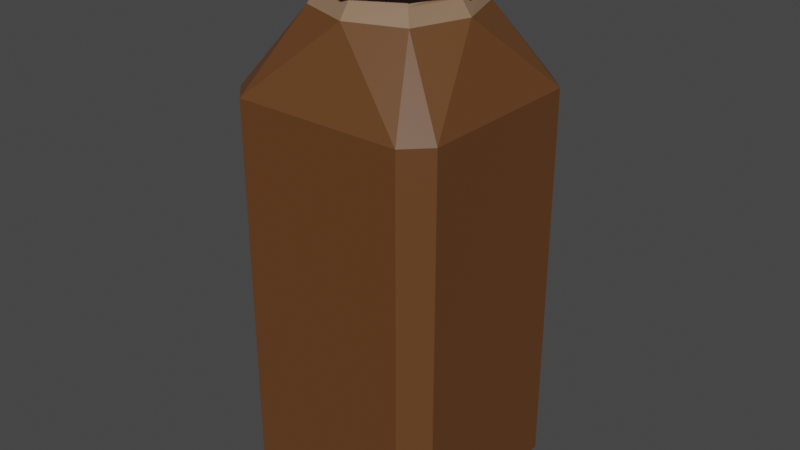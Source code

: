 # Source: Chocko_milk_bottle.blend  (saved by Blender 2.90.8; exported with 4.5.12 LTS)
import bpy
from mathutils import Matrix  # noqa: F401  (used for matrix-valued properties, if any)

bpy.ops.wm.read_factory_settings(use_empty=True)
scene = bpy.context.scene
scene.name = 'Scene'

# ---- collections
col_collection = bpy.data.collections.new('Collection'); scene.collection.children.link(col_collection)

# ---- materials (node trees are filled in below, after node groups)
mat_chocko_milk = bpy.data.materials.new('Chocko milk')
mat_bottle = bpy.data.materials.new('Bottle')
mat_cap = bpy.data.materials.new('Cap')

# ---- material node trees
mat_chocko_milk.use_nodes = True; mat_chocko_milk.node_tree.nodes.clear()
_N = mat_chocko_milk.node_tree.nodes; _L = mat_chocko_milk.node_tree.links
n0 = _N.new('ShaderNodeBsdfPrincipled'); n0.name = 'Principled BSDF'; n0.location = (10, 300)
n0.distribution = 'GGX'
n0.subsurface_method = 'BURLEY'
n0.inputs[0].default_value = (0.1287, 0.05041, 0.01494, 1.0)
n0.inputs[3].default_value = 1.45
n0.inputs[27].default_value = (0.0, 0.0, 0.0, 1.0)
n0.inputs[28].default_value = 1.0
n1 = _N.new('ShaderNodeOutputMaterial'); n1.name = 'Material Output'; n1.location = (300, 300)
_L.new(n0.outputs[0], n1.inputs[0])
n1.is_active_output = True
mat_bottle.use_nodes = True; mat_bottle.node_tree.nodes.clear()
_N = mat_bottle.node_tree.nodes; _L = mat_bottle.node_tree.links
n0 = _N.new('ShaderNodeBsdfPrincipled'); n0.name = 'Principled BSDF'; n0.location = (10, 300)
n0.distribution = 'GGX'
n0.subsurface_method = 'BURLEY'
n0.inputs[0].default_value = (0.2649, 0.1626, 0.09676, 1.0)
n0.inputs[3].default_value = 1.45
n0.inputs[27].default_value = (0.0, 0.0, 0.0, 1.0)
n0.inputs[28].default_value = 1.0
n1 = _N.new('ShaderNodeOutputMaterial'); n1.name = 'Material Output'; n1.location = (300, 300)
_L.new(n0.outputs[0], n1.inputs[0])
n1.is_active_output = True
mat_cap.use_nodes = True; mat_cap.node_tree.nodes.clear()
_N = mat_cap.node_tree.nodes; _L = mat_cap.node_tree.links
n0 = _N.new('ShaderNodeBsdfPrincipled'); n0.name = 'Principled BSDF'; n0.location = (10, 300)
n0.distribution = 'GGX'
n0.subsurface_method = 'BURLEY'
n0.inputs[0].default_value = (0.009532, 0.00627, 0.004706, 1.0)
n0.inputs[3].default_value = 1.45
n0.inputs[27].default_value = (0.0, 0.0, 0.0, 1.0)
n0.inputs[28].default_value = 1.0
n1 = _N.new('ShaderNodeOutputMaterial'); n1.name = 'Material Output'; n1.location = (300, 300)
_L.new(n0.outputs[0], n1.inputs[0])
n1.is_active_output = True

# ---- world
world_world = bpy.data.worlds.new('World'); scene.world = world_world
world_world.use_nodes = True; world_world.node_tree.nodes.clear()
_N = world_world.node_tree.nodes; _L = world_world.node_tree.links
n0 = _N.new('ShaderNodeOutputWorld'); n0.name = 'World Output'; n0.location = (300, 300)
n1 = _N.new('ShaderNodeBackground'); n1.name = 'Background'; n1.location = (10, 300)
n1.inputs[0].default_value = (0.05088, 0.05088, 0.05088, 1.0)
_L.new(n1.outputs[0], n0.inputs[0])
n0.is_active_output = True
world_world.color = (0.05088, 0.05088, 0.05088)
world_world.use_sun_shadow = False
world_world.sun_shadow_jitter_overblur = 0.0

# ---- meshes
me_cube = bpy.data.meshes.new('Cube')
me_cube.from_pydata([(-0.79, -0.79, 0.005071), (-0.79, -1.0, 0.2151), (-1.0, -0.79, 0.2151), (-0.79, -1.0, 3.785), (-0.5067, -0.5067, 4.48), (-1.0, -0.79, 3.785), (-0.79, 0.79, 0.005071), (-1.0, 0.79, 0.2151), (-0.79, 1.0, 0.2151), (-0.5067, 0.5067, 4.48), (-0.79, 1.0, 3.785), (-1.0, 0.79, 3.785), (0.79, -0.79, 0.005071), (1.0, -0.79, 0.2151), (0.79, -1.0, 0.2151), (0.5067, -0.5067, 4.48), (0.79, -1.0, 3.785), (1.0, -0.79, 3.785), (0.79, 0.79, 0.005071), (0.79, 1.0, 0.2151), (1.0, 0.79, 0.2151), (0.5067, 0.5067, 4.48), (1.0, 0.79, 3.785), (0.79, 1.0, 3.785), (3.071e-09, 0.5878, 4.689), (-0.4156, 0.4156, 4.689), (-0.5878, -2.262e-08, 4.689), (-0.4156, -0.4156, 4.689), (5.446e-08, -0.5878, 4.689), (0.4156, -0.4156, 4.689), (0.5878, 1.008e-08, 4.689), (0.4156, 0.4156, 4.689), (-0.6841, 0.0, 4.48), (0.0, 0.6841, 4.48), (0.6841, 0.0, 4.48), (0.0, -0.6841, 4.48), (5.157e-10, 0.6843, 4.689), (-0.4839, 0.4839, 4.689), (-0.6843, -2.817e-08, 4.689), (-0.4839, -0.4839, 4.689), (6.034e-08, -0.6843, 4.689), (0.4839, -0.4839, 4.689), (0.6843, 9.9e-09, 4.689), (0.4839, 0.4839, 4.689), (5.157e-10, 0.6843, 4.724), (-0.4839, 0.4839, 4.724), (-0.6843, -2.817e-08, 4.724), (-0.4839, -0.4839, 4.724), (6.034e-08, -0.6843, 4.724), (0.4839, -0.4839, 4.724), (0.6843, 9.9e-09, 4.724), (0.4839, 0.4839, 4.724), (5.254e-09, 0.6284, 4.724), (-0.4444, 0.4444, 4.724), (-0.6284, -2.532e-08, 4.724), (-0.4444, -0.4444, 4.724), (6.019e-08, -0.6284, 4.724), (0.4444, -0.4444, 4.724), (0.6284, 9.644e-09, 4.724), (0.4444, 0.4444, 4.724), (5.254e-09, 0.6284, 5.081), (-0.4444, 0.4444, 5.081), (-0.6284, -2.532e-08, 5.081), (-0.4444, -0.4444, 5.081), (6.019e-08, -0.6284, 5.081), (0.4444, -0.4444, 5.081), (0.6284, 9.644e-09, 5.081), (0.4444, 0.4444, 5.081), (0.5908, 7.181e-09, 4.609), (0.445, 0.445, 4.609), (2.449e-09, 0.5908, 4.609), (-0.445, 0.445, 4.609), (0.445, -0.445, 4.609), (3.781e-08, -0.5908, 4.609), (-0.445, -0.445, 4.609), (-0.5908, -1.532e-08, 4.609)], [], [(14, 16, 3, 1), (20, 22, 17, 13), (68, 72, 15, 34), (2, 5, 11, 7), (8, 10, 23, 19), (0, 1, 2), (3, 4, 5), (6, 7, 8), (9, 10, 11), (12, 13, 14), (15, 16, 17), (18, 19, 20), (21, 22, 23), (6, 0, 2, 7), (1, 3, 5, 2), (4, 32, 9, 11, 5), (10, 8, 7, 11), (18, 6, 8, 19), (9, 33, 21, 23, 10), (22, 20, 19, 23), (12, 18, 20, 13), (21, 34, 15, 17, 22), (16, 14, 13, 17), (0, 12, 14, 1), (15, 35, 4, 3, 16), (6, 18, 12, 0), (69, 68, 34, 21), (71, 70, 33, 9), (70, 69, 21, 33), (72, 73, 35, 15), (73, 74, 4, 35), (74, 75, 32, 4), (75, 71, 9, 32), (30, 31, 43, 42), (28, 29, 41, 40), (26, 27, 39, 38), (24, 25, 37, 36), (31, 24, 36, 43), (29, 30, 42, 41), (27, 28, 40, 39), (25, 26, 38, 37), (37, 38, 46, 45), (42, 43, 51, 50), (40, 41, 49, 48), (38, 39, 47, 46), (36, 37, 45, 44), (43, 36, 44, 51), (41, 42, 50, 49), (39, 40, 48, 47), (51, 44, 52, 59), (49, 50, 58, 57), (47, 48, 56, 55), (45, 46, 54, 53), (50, 51, 59, 58), (48, 49, 57, 56), (46, 47, 55, 54), (44, 45, 53, 52), (54, 55, 63, 62), (52, 53, 61, 60), (59, 52, 60, 67), (57, 58, 66, 65), (55, 56, 64, 63), (53, 54, 62, 61), (58, 59, 67, 66), (56, 57, 65, 64), (61, 62, 63, 64, 65, 66, 67, 60), (26, 25, 71, 75), (27, 26, 75, 74), (28, 27, 74, 73), (29, 28, 73, 72), (24, 31, 69, 70), (25, 24, 70, 71), (31, 30, 68, 69), (30, 29, 72, 68)])
me_cube.polygons.foreach_set('material_index', [0, 0, 1, 0, 0, 0, 0, 0, 0, 0, 0, 0, 0, 0, 0, 0, 0, 0, 0, 0, 0, 0, 0, 0, 0, 0, 1, 1, 1, 1, 1, 1, 1, 1, 1, 1, 1, 1, 1, 1, 1, 1, 1, 1, 1, 1, 1, 1, 1, 1, 1, 1, 1, 1, 1, 1, 1, 2, 2, 2, 2, 2, 2, 2, 2, 2, 1, 1, 1, 1, 1, 1, 1, 1])
_uv = me_cube.uv_layers.new(name='UVMap')
_uv.uv.foreach_set('vector', [0.4013, 0.7763, 0.5987, 0.7763, 0.5987, 0.9737, 0.4013, 0.9737, 0.4013, 0.5263, 0.5987, 0.5263, 0.5987, 0.7237, 0.4013, 0.7237, 0.182, 0.1746, 0.182, 0.2022, 0.6513, 0.7237, 0.6513, 0.625, 0.4013, 0.02625, 0.5987, 0.02625, 0.5987, 0.2237, 0.4013, 0.2237, 0.4013, 0.2763, 0.5987, 0.2763, 0.5987, 0.4737, 0.4013, 0.4737, 0.1513, 0.7237, 0.1513, 0.75, 0.125, 0.7237, 0.5987, 0.9737, 0.625, 0.9737, 0.5987, 1.0, 0.1513, 0.5263, 0.125, 0.5263, 0.1513, 0.5, 0.625, 0.2763, 0.625, 0.2763, 0.5987, 0.25, 0.3487, 0.7237, 0.375, 0.7237, 0.3487, 0.75, 0.625, 0.7763, 0.625, 0.7763, 0.5987, 0.75, 0.3487, 0.5263, 0.3487, 0.5, 0.375, 0.5263, 0.625, 0.5263, 0.625, 0.5263, 0.5987, 0.5, 0.1513, 0.5263, 0.1513, 0.7237, 0.125, 0.7237, 0.125, 0.5263, 0.4013, 0.0, 0.5987, 0.0, 0.5987, 0.02625, 0.4013, 0.02625, 0.625, 0.02625, 0.625, 0.125, 0.625, 0.2237, 0.5987, 0.2237, 0.5987, 0.02625, 0.5987, 0.2763, 0.4013, 0.2763, 0.4013, 0.2237, 0.5987, 0.2237, 0.3487, 0.5263, 0.1513, 0.5263, 0.1513, 0.5, 0.3487, 0.5, 0.625, 0.2763, 0.625, 0.375, 0.625, 0.4737, 0.5987, 0.4737, 0.5987, 0.2763, 0.5987, 0.5263, 0.4013, 0.5263, 0.4013, 0.4737, 0.5987, 0.4737, 0.3487, 0.7237, 0.3487, 0.5263, 0.4013, 0.5263, 0.4013, 0.7237, 0.6513, 0.5263, 0.6513, 0.625, 0.6513, 0.7237, 0.5987, 0.7237, 0.5987, 0.5263, 0.5987, 0.7763, 0.4013, 0.7763, 0.4013, 0.7237, 0.5987, 0.7237, 0.1513, 0.7237, 0.3487, 0.7237, 0.3487, 0.75, 0.1513, 0.75, 0.625, 0.7763, 0.625, 0.875, 0.625, 0.9737, 0.5987, 0.9737, 0.5987, 0.7763, 0.1513, 0.5263, 0.3487, 0.5263, 0.3487, 0.7237, 0.1513, 0.7237, 0.182, 0.147, 0.182, 0.1746, 0.6513, 0.625, 0.6513, 0.5263, 0.1746, 0.07719, 0.1746, 0.1048, 0.625, 0.375, 0.625, 0.2763, 0.1746, 0.1048, 0.1746, 0.1324, 0.625, 0.4737, 0.625, 0.375, 0.1746, 0.2169, 0.1746, 0.2445, 0.625, 0.875, 0.625, 0.7763, 0.1746, 0.2445, 0.1746, 0.2721, 0.625, 0.9737, 0.625, 0.875, 0.1746, 0.007335, 0.1746, 0.03493, 0.625, 0.125, 0.625, 0.02625, 0.1746, 0.03493, 0.1746, 0.06252, 0.625, 0.2237, 0.625, 0.125, 0.0, 0.0, 0.0, 0.0, 0.0, 0.0, 0.0, 0.0, 0.0, 0.0, 0.0, 0.0, 0.0, 0.0, 0.0, 0.0, 0.0, 0.0, 0.0, 0.0, 0.0, 0.0, 0.0, 0.0, 0.0, 0.0, 0.0, 0.0, 0.0, 0.0, 0.0, 0.0, 0.0, 0.0, 0.0, 0.0, 0.0, 0.0, 0.0, 0.0, 0.0, 0.0, 0.0, 0.0, 0.0, 0.0, 0.0, 0.0, 0.0, 0.0, 0.0, 0.0, 0.0, 0.0, 0.0, 0.0, 0.0, 0.0, 0.0, 0.0, 0.0, 0.0, 0.0, 0.0, 0.0, 0.0, 0.0, 0.0, 0.0, 0.0, 0.0, 0.0, 0.0, 0.0, 0.0, 0.0, 0.0, 0.0, 0.0, 0.0, 0.0, 0.0, 0.0, 0.0, 0.0, 0.0, 0.0, 0.0, 0.0, 0.0, 0.0, 0.0, 0.0, 0.0, 0.0, 0.0, 0.0, 0.0, 0.0, 0.0, 0.0, 0.0, 0.0, 0.0, 0.0, 0.0, 0.0, 0.0, 0.0, 0.0, 0.0, 0.0, 0.0, 0.0, 0.0, 0.0, 0.0, 0.0, 0.0, 0.0, 0.0, 0.0, 0.0, 0.0, 0.0, 0.0, 0.0, 0.0, 0.0, 0.0, 0.0, 0.0, 0.0, 0.0, 0.0, 0.0, 0.0, 0.0, 0.0, 0.0, 0.0, 0.0, 0.0, 0.0, 0.0, 0.0, 0.0, 0.0, 0.0, 0.0, 0.0, 0.0, 0.0, 0.0, 0.0, 0.0, 0.0, 0.0, 0.0, 0.0, 0.0, 0.0, 0.0, 0.0, 0.0, 0.0, 0.0, 0.0, 0.0, 0.0, 0.0, 0.0, 0.0, 0.0, 0.0, 0.0, 0.0, 0.0, 0.0, 0.0, 0.0, 0.0, 0.0, 0.0, 0.0, 0.0, 0.0, 0.0, 0.0, 0.0, 0.0, 0.0, 0.0, 0.0, 0.0, 0.0, 0.0, 0.0, 0.0, 0.0, 0.0, 0.0, 0.0, 0.0, 0.0, 0.0, 0.0, 0.0, 0.0, 0.0, 0.0, 0.0, 0.0, 0.0, 0.0, 0.0, 0.0, 0.0, 0.0, 0.0, 0.0, 0.0, 0.0, 0.0, 0.0, 0.0, 0.0, 0.0, 0.0, 0.0, 0.0, 0.0, 0.0, 0.0, 0.0, 0.0, 0.0, 0.0, 0.0, 0.0, 0.0, 0.0, 0.0, 0.0, 0.0, 0.0, 0.0, 0.0, 0.0, 0.0, 0.0, 0.0, 0.0, 0.0, 0.0, 0.0, 0.0, 0.0, 0.0, 0.0, 0.0, 0.0, 0.0, 0.0, 0.0, 0.0, 0.0, 0.0, 0.0, 0.0, 0.0, 0.0, 0.0, 0.0, 0.0, 0.0, 0.1746, 0.06252, 0.1746, 0.03493, 0.0, 0.0, 0.0, 0.0, 0.1746, 0.03493, 0.1746, 0.007335, 0.0, 0.0, 0.0, 0.0, 0.1746, 0.2721, 0.1746, 0.2445, 0.0, 0.0, 0.0, 0.0, 0.1746, 0.2445, 0.1746, 0.2169, 0.0, 0.0, 0.0, 0.0, 0.1746, 0.1324, 0.1746, 0.1048, 0.0, 0.0, 0.0, 0.0, 0.1746, 0.1048, 0.1746, 0.07719, 0.0, 0.0, 0.0, 0.0, 0.182, 0.1746, 0.182, 0.147, 0.0, 0.0, 0.0, 0.0, 0.182, 0.2022, 0.182, 0.1746])
me_cube.materials.append(mat_chocko_milk)
me_cube.materials.append(mat_bottle)
me_cube.materials.append(mat_cap)
me_cube.use_remesh_fix_poles = True
me_cube.use_remesh_preserve_attributes = False
me_cube.use_mirror_vertex_groups = False
me_cube.update()

# ---- objects
ob_bottle = bpy.data.objects.new('Bottle', me_cube)

# ---- transforms, parenting, visibility, modifiers, constraints
ob_bottle.location = (0.0, 0.0, 0.0)
ob_bottle.lineart.crease_threshold = 0.0

# ---- collection membership
col_collection.objects.link(ob_bottle)

# ---- scene / render settings (as saved in the file)
scene.frame_start = 1; scene.frame_end = 250; scene.frame_set(1)
scene.render.engine = 'CYCLES'
scene.cycles.use_denoising = False
scene.cycles.samples = 128
scene.cycles.sampling_pattern = 'TABULATED_SOBOL'
scene.cycles.use_adaptive_sampling = False
scene.cycles.use_light_tree = False
scene.view_settings.view_transform = 'Filmic'
bpy.context.view_layer.update()

# ---- added for rendering (the .blend has no active camera and no usable light): camera, sun
cam_auto = bpy.data.cameras.new('AutoCamera')
cam_auto.lens = 50.0
cam_auto.sensor_width = 36.0
cam_auto.clip_end = 1000.0
ob_auto_camera = bpy.data.objects.new('AutoCamera', cam_auto)
scene.collection.objects.link(ob_auto_camera)
ob_auto_camera.location = (5.37588, -6.45105, 6.8435)
ob_auto_camera.rotation_euler = (1.09748, -7.21219e-08, 0.694738)
scene.camera = ob_auto_camera
light_auto_sun = bpy.data.lights.new('AutoSun', 'SUN')
light_auto_sun.energy = 3.0
light_auto_sun.angle = 0.0523599
ob_auto_sun = bpy.data.objects.new('AutoSun', light_auto_sun)
scene.collection.objects.link(ob_auto_sun)
ob_auto_sun.rotation_euler = (0.872665, 0.174533, 0.523599)
bpy.context.view_layer.update()
